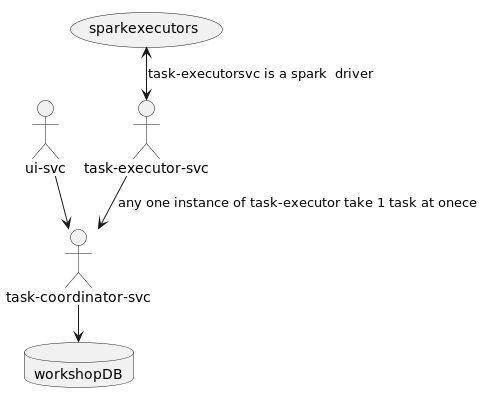

The diagram above was rendered by PlantUML. Its source (embedded in the PNG):
@startuml
!pragma layout smetana
':user: --> (Use case 1)
':user: -> (Use case 2)

'User << Human >>
':Main Database: as MySql << Application >>
'(Start) << One Shot >>
'(Use the application) as (Use) << Main >>

'User -> (Start)
'User --> (Use)

'MySql --> (Use)

database workshopDB

:ui-svc: as uisvc
:task-coordinator-svc:  as taskcoordinatorsvc
:task-executor-svc:  as taskexecutorsvc

uisvc-->taskcoordinatorsvc
taskcoordinatorsvc-->workshopDB
taskexecutorsvc-->taskcoordinatorsvc:any one instance of task-executor take 1 task at onece
(sparkexecutors)<-->taskexecutorsvc:task-executorsvc is a spark  driver
@enduml